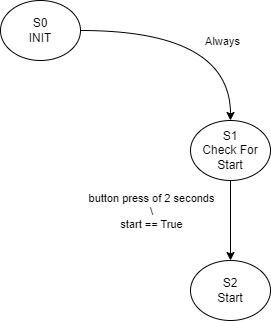

The diagram above was exported from draw.io. Its source (the exported page's mxGraphModel, read from the mxfile embedded in the PNG):
<mxGraphModel dx="1434" dy="796" grid="1" gridSize="10" guides="1" tooltips="1" connect="1" arrows="1" fold="1" page="1" pageScale="1" pageWidth="850" pageHeight="1100" math="0" shadow="0">
  <root>
    <mxCell id="0" />
    <mxCell id="1" parent="0" />
    <mxCell id="WmToDltFAs6VQCzz-EZK-1" style="edgeStyle=orthogonalEdgeStyle;rounded=0;orthogonalLoop=1;jettySize=auto;html=1;entryX=0.5;entryY=0;entryDx=0;entryDy=0;curved=1;exitX=1;exitY=0.5;exitDx=0;exitDy=0;" parent="1" source="WmToDltFAs6VQCzz-EZK-3" target="WmToDltFAs6VQCzz-EZK-6" edge="1">
      <mxGeometry relative="1" as="geometry">
        <Array as="points">
          <mxPoint x="410" y="60" />
        </Array>
      </mxGeometry>
    </mxCell>
    <mxCell id="WmToDltFAs6VQCzz-EZK-2" value="Always" style="edgeLabel;html=1;align=center;verticalAlign=middle;resizable=0;points=[];" parent="WmToDltFAs6VQCzz-EZK-1" vertex="1" connectable="0">
      <mxGeometry x="-0.0714" y="-17" relative="1" as="geometry">
        <mxPoint x="30" y="-7" as="offset" />
      </mxGeometry>
    </mxCell>
    <mxCell id="WmToDltFAs6VQCzz-EZK-3" value="S0&lt;br&gt;INIT" style="ellipse;whiteSpace=wrap;html=1;" parent="1" vertex="1">
      <mxGeometry x="180" y="30" width="80" height="60" as="geometry" />
    </mxCell>
    <mxCell id="WmToDltFAs6VQCzz-EZK-4" value="" style="edgeStyle=orthogonalEdgeStyle;rounded=0;orthogonalLoop=1;jettySize=auto;html=1;curved=1;" parent="1" source="WmToDltFAs6VQCzz-EZK-6" target="WmToDltFAs6VQCzz-EZK-8" edge="1">
      <mxGeometry relative="1" as="geometry" />
    </mxCell>
    <mxCell id="WmToDltFAs6VQCzz-EZK-5" value="button press of 2 seconds&lt;br&gt;\&lt;br&gt;start == True" style="edgeLabel;html=1;align=center;verticalAlign=middle;resizable=0;points=[];" parent="WmToDltFAs6VQCzz-EZK-4" vertex="1" connectable="0">
      <mxGeometry x="-0.2625" relative="1" as="geometry">
        <mxPoint x="-80" as="offset" />
      </mxGeometry>
    </mxCell>
    <mxCell id="WmToDltFAs6VQCzz-EZK-6" value="S1&lt;br&gt;Check For Start" style="ellipse;whiteSpace=wrap;html=1;" parent="1" vertex="1">
      <mxGeometry x="370" y="150" width="80" height="60" as="geometry" />
    </mxCell>
    <mxCell id="WmToDltFAs6VQCzz-EZK-8" value="S2&lt;br&gt;Start" style="ellipse;whiteSpace=wrap;html=1;" parent="1" vertex="1">
      <mxGeometry x="370" y="290" width="80" height="60" as="geometry" />
    </mxCell>
  </root>
</mxGraphModel>